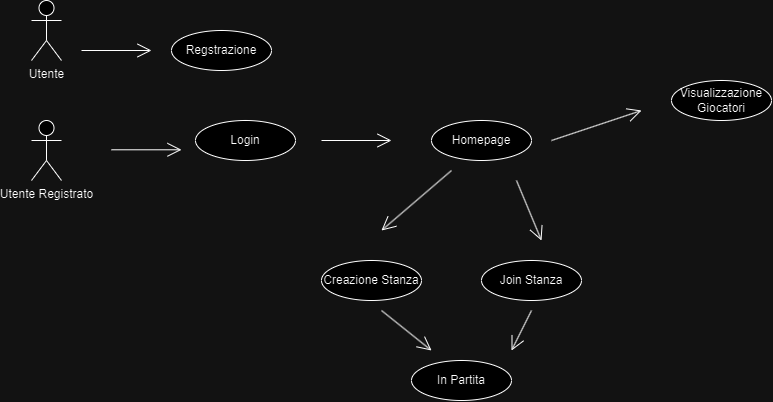

The diagram above was exported from draw.io. Its source (the exported page's mxGraphModel, read from the mxfile embedded in the PNG):
<mxGraphModel dx="1476" dy="1229" grid="1" gridSize="10" guides="1" tooltips="1" connect="1" arrows="1" fold="1" page="1" pageScale="1" pageWidth="827" pageHeight="1169" math="0" shadow="0">
  <root>
    <mxCell id="0" />
    <mxCell id="1" parent="0" />
    <mxCell id="z0_lB8GhtifIfHxTaBGQ-45" value="Utente" style="shape=umlActor;verticalLabelPosition=bottom;verticalAlign=top;html=1;" vertex="1" parent="1">
      <mxGeometry x="200" y="230" width="30" height="60" as="geometry" />
    </mxCell>
    <mxCell id="z0_lB8GhtifIfHxTaBGQ-46" value="Utente Registrato" style="shape=umlActor;verticalLabelPosition=bottom;verticalAlign=top;html=1;" vertex="1" parent="1">
      <mxGeometry x="200" y="350" width="30" height="60" as="geometry" />
    </mxCell>
    <mxCell id="z0_lB8GhtifIfHxTaBGQ-49" value="Regstrazione" style="ellipse;whiteSpace=wrap;html=1;align=center;" vertex="1" parent="1">
      <mxGeometry x="340" y="260" width="100" height="40" as="geometry" />
    </mxCell>
    <mxCell id="z0_lB8GhtifIfHxTaBGQ-50" value="" style="endArrow=open;endFill=1;endSize=12;html=1;rounded=0;" edge="1" parent="1">
      <mxGeometry width="160" relative="1" as="geometry">
        <mxPoint x="250" y="280" as="sourcePoint" />
        <mxPoint x="320" y="280" as="targetPoint" />
      </mxGeometry>
    </mxCell>
    <mxCell id="z0_lB8GhtifIfHxTaBGQ-51" value="" style="endArrow=open;endFill=1;endSize=12;html=1;rounded=0;" edge="1" parent="1">
      <mxGeometry width="160" relative="1" as="geometry">
        <mxPoint x="280" y="379.29" as="sourcePoint" />
        <mxPoint x="350" y="379.29" as="targetPoint" />
      </mxGeometry>
    </mxCell>
    <mxCell id="z0_lB8GhtifIfHxTaBGQ-52" value="Login" style="ellipse;whiteSpace=wrap;html=1;align=center;" vertex="1" parent="1">
      <mxGeometry x="364" y="350" width="100" height="40" as="geometry" />
    </mxCell>
    <mxCell id="z0_lB8GhtifIfHxTaBGQ-53" value="" style="endArrow=open;endFill=1;endSize=12;html=1;rounded=0;" edge="1" parent="1">
      <mxGeometry width="160" relative="1" as="geometry">
        <mxPoint x="490" y="370" as="sourcePoint" />
        <mxPoint x="560" y="370" as="targetPoint" />
      </mxGeometry>
    </mxCell>
    <mxCell id="z0_lB8GhtifIfHxTaBGQ-54" value="Homepage" style="ellipse;whiteSpace=wrap;html=1;align=center;" vertex="1" parent="1">
      <mxGeometry x="600" y="350" width="100" height="40" as="geometry" />
    </mxCell>
    <mxCell id="z0_lB8GhtifIfHxTaBGQ-55" value="Creazione Stanza" style="ellipse;whiteSpace=wrap;html=1;align=center;" vertex="1" parent="1">
      <mxGeometry x="490" y="490" width="100" height="40" as="geometry" />
    </mxCell>
    <mxCell id="z0_lB8GhtifIfHxTaBGQ-56" value="Join Stanza" style="ellipse;whiteSpace=wrap;html=1;align=center;" vertex="1" parent="1">
      <mxGeometry x="650" y="490" width="100" height="40" as="geometry" />
    </mxCell>
    <mxCell id="z0_lB8GhtifIfHxTaBGQ-58" value="" style="endArrow=open;endFill=1;endSize=12;html=1;rounded=0;" edge="1" parent="1">
      <mxGeometry width="160" relative="1" as="geometry">
        <mxPoint x="620" y="400" as="sourcePoint" />
        <mxPoint x="550" y="460" as="targetPoint" />
      </mxGeometry>
    </mxCell>
    <mxCell id="z0_lB8GhtifIfHxTaBGQ-59" value="" style="endArrow=open;endFill=1;endSize=12;html=1;rounded=0;" edge="1" parent="1">
      <mxGeometry width="160" relative="1" as="geometry">
        <mxPoint x="685" y="410" as="sourcePoint" />
        <mxPoint x="710" y="470" as="targetPoint" />
      </mxGeometry>
    </mxCell>
    <mxCell id="z0_lB8GhtifIfHxTaBGQ-60" value="In Partita" style="ellipse;whiteSpace=wrap;html=1;align=center;" vertex="1" parent="1">
      <mxGeometry x="580" y="590" width="100" height="40" as="geometry" />
    </mxCell>
    <mxCell id="z0_lB8GhtifIfHxTaBGQ-61" value="" style="endArrow=open;endFill=1;endSize=12;html=1;rounded=0;" edge="1" parent="1">
      <mxGeometry width="160" relative="1" as="geometry">
        <mxPoint x="550" y="540" as="sourcePoint" />
        <mxPoint x="600" y="580" as="targetPoint" />
      </mxGeometry>
    </mxCell>
    <mxCell id="z0_lB8GhtifIfHxTaBGQ-62" value="" style="endArrow=open;endFill=1;endSize=12;html=1;rounded=0;" edge="1" parent="1">
      <mxGeometry width="160" relative="1" as="geometry">
        <mxPoint x="700" y="540" as="sourcePoint" />
        <mxPoint x="680" y="580" as="targetPoint" />
      </mxGeometry>
    </mxCell>
    <mxCell id="z0_lB8GhtifIfHxTaBGQ-63" value="" style="endArrow=open;endFill=1;endSize=12;html=1;rounded=0;" edge="1" parent="1">
      <mxGeometry width="160" relative="1" as="geometry">
        <mxPoint x="720" y="370" as="sourcePoint" />
        <mxPoint x="810" y="340" as="targetPoint" />
      </mxGeometry>
    </mxCell>
    <mxCell id="z0_lB8GhtifIfHxTaBGQ-64" value="Visualizzazione&lt;div&gt;Giocatori&lt;/div&gt;" style="ellipse;whiteSpace=wrap;html=1;align=center;" vertex="1" parent="1">
      <mxGeometry x="840" y="310" width="100" height="40" as="geometry" />
    </mxCell>
  </root>
</mxGraphModel>